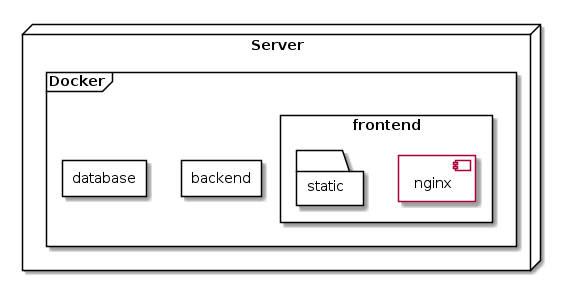

The diagram above was rendered by PlantUML. Its source (embedded in the PNG):
@startuml deployment

node Server {
    frame Docker {
        rectangle frontend {
            component nginx {

            }
            folder static{

            }
        }

        rectangle backend {

        }

        rectangle database {

        }
    }
}

@enduml